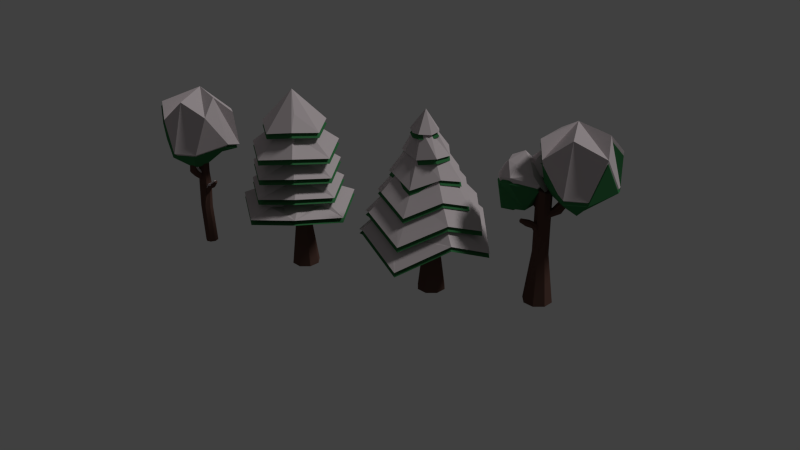 # Source: snow_scn_.blend  (saved by Blender 2.70.0; exported with 4.5.12 LTS)
import bpy
from mathutils import Matrix  # noqa: F401  (used for matrix-valued properties, if any)

bpy.ops.wm.read_factory_settings(use_empty=True)
scene = bpy.context.scene
scene.name = 'Scene'

# ---- collections
col_collection_1 = bpy.data.collections.new('Collection 1'); scene.collection.children.link(col_collection_1)

# ---- materials (node trees are filled in below, after node groups)
mat_bark_001 = bpy.data.materials.new('BARK.001')
mat_bark_001.alpha_threshold = 0.0
mat_bark_001.roughness = 0.5
mat_bark_001.line_color = (0.0, 0.0, 0.0, 1.0)
mat_bark = bpy.data.materials.new('BARK')
mat_bark.alpha_threshold = 0.0
mat_bark.roughness = 0.5
mat_bark.line_color = (0.0, 0.0, 0.0, 1.0)
mat_material_001 = bpy.data.materials.new('Material.001')
mat_material_001.alpha_threshold = 0.0
mat_material_001.roughness = 0.5
mat_material_001.line_color = (0.0, 0.0, 0.0, 1.0)

# ---- material node trees
mat_bark_001.use_nodes = True; mat_bark_001.node_tree.nodes.clear()
_N = mat_bark_001.node_tree.nodes; _L = mat_bark_001.node_tree.links
n0 = _N.new('ShaderNodeOutputMaterial'); n0.name = 'Material Output'; n0.location = (300, 300)
n1 = _N.new('ShaderNodeBsdfDiffuse'); n1.name = 'Diffuse BSDF'; n1.location = (10, 300)
n1.inputs[0].default_value = (0.6619, 0.5891, 0.6061, 1.0)
_L.new(n1.outputs[0], n0.inputs[0])
n0.is_active_output = True
mat_bark.use_nodes = True; mat_bark.node_tree.nodes.clear()
_N = mat_bark.node_tree.nodes; _L = mat_bark.node_tree.links
n0 = _N.new('ShaderNodeOutputMaterial'); n0.name = 'Material Output'; n0.location = (300, 300)
n1 = _N.new('ShaderNodeBsdfDiffuse'); n1.name = 'Diffuse BSDF'; n1.location = (10, 300)
n1.inputs[0].default_value = (0.1107, 0.05923, 0.04693, 1.0)
_L.new(n1.outputs[0], n0.inputs[0])
n0.is_active_output = True
mat_material_001.use_nodes = True; mat_material_001.node_tree.nodes.clear()
_N = mat_material_001.node_tree.nodes; _L = mat_material_001.node_tree.links
n0 = _N.new('ShaderNodeOutputMaterial'); n0.name = 'Material Output'; n0.location = (300, 300)
n1 = _N.new('ShaderNodeBsdfDiffuse'); n1.name = 'Diffuse BSDF'; n1.location = (10, 300)
n1.inputs[0].default_value = (0.04403, 0.2019, 0.07189, 1.0)
_L.new(n1.outputs[0], n0.inputs[0])
n0.is_active_output = True

# ---- world
world_world = bpy.data.worlds.new('World'); scene.world = world_world
world_world.color = (0.05088, 0.05088, 0.05088)
world_world.use_sun_shadow = False
world_world.sun_shadow_jitter_overblur = 0.0
world_world.cycles.sampling_method = 'MANUAL'
world_world.cycles.sample_map_resolution = 256

# ---- cameras
cam_camera = bpy.data.cameras.new('Camera')
cam_camera.clip_end = 100.0
cam_camera.lens = 35.0
cam_camera.sensor_width = 32.0
cam_camera.sensor_height = 18.0
cam_camera.ortho_scale = 7.314
cam_camera.dof.focus_distance = 0.0

# ---- lights
light_lamp = bpy.data.lights.new('Lamp', 'SUN')
light_lamp.transmission_factor = 0.0
light_lamp.cutoff_distance = 30.0
light_lamp.angle = 0.1993
light_lamp.energy = 1.0
light_lamp.shadow_buffer_clip_start = 1.001
light_lamp.shadow_soft_size = 0.1
light_lamp.shadow_cascade_max_distance = 1000.0
light_lamp.cycles.use_multiple_importance_sampling = False

# ---- meshes
me_sphere_008 = bpy.data.meshes.new('Sphere.008')
me_sphere_008.from_pydata([(-0.5834, -0.1475, 0.9392), (-1.468, -0.0287, -0.5324), (-0.2936, -0.1978, -2.427), (1.346, 0.6669, -1.802), (-0.3035, 0.7544, 0.7875), (-1.296, 0.9683, -0.07409), (-0.8296, 0.6402, -1.694), (8.521e-08, 0.7071, 0.7071), (5.541e-08, 1.413, -4.371e-08), (8.521e-08, 1.48, -1.105), (0.5, 0.5, 0.7071), (1.367, 0.9046, -0.4384), (1.959, 0.9578, -1.024), (0.7071, 3.201e-08, 0.7071), (1.509, 0.1057, -0.0803), (1.986, -0.9257, -1.128), (0.7502, -0.6489, 0.7956), (1.113, -1.183, 0.1224), (1.511, -1.127, -0.4583), (-0.01064, -1.107, 0.6669), (-0.1454, -1.921, 0.1018), (0.6964, -1.101, -1.869), (0.2188, -0.05041, 1.286), (-0.5872, -0.8889, 0.8344), (-0.9403, -1.427, -0.1226), (-0.8399, -1.115, -1.95)], [], [(2, 1, 5, 6), (1, 0, 4, 5), (6, 5, 8, 9), (5, 4, 7, 8), (9, 8, 11, 12), (8, 7, 10, 11), (12, 11, 14, 15), (11, 10, 13, 14), (15, 14, 17, 18), (14, 13, 16, 17), (18, 17, 20, 21), (17, 16, 19, 20), (21, 20, 24, 25), (20, 19, 23, 24), (3, 2, 6), (0, 22, 4), (3, 6, 9), (4, 22, 7), (3, 9, 12), (7, 22, 10), (3, 12, 15), (10, 22, 13), (3, 15, 18), (13, 22, 16), (3, 18, 21), (16, 22, 19), (3, 21, 25), (19, 22, 23), (3, 25, 2), (25, 24, 1, 2), (24, 23, 0, 1), (23, 22, 0)])
me_sphere_008.materials.append(mat_bark_001)
me_sphere_008.use_remesh_preserve_volume = False
me_sphere_008.use_remesh_preserve_attributes = False
me_sphere_008.use_mirror_vertex_groups = False
me_sphere_008.update()
me_sphere_007 = bpy.data.meshes.new('Sphere.007')
me_sphere_007.from_pydata([(-0.5834, -0.1475, 0.9392), (-1.468, -0.0287, -0.5324), (-0.2936, -0.1978, -2.427), (1.346, 0.6669, -1.802), (-0.3035, 0.7544, 0.7875), (-1.296, 0.9683, -0.07409), (-0.8296, 0.6402, -1.694), (8.521e-08, 0.7071, 0.7071), (5.541e-08, 1.413, -4.371e-08), (8.521e-08, 1.48, -1.105), (0.5, 0.5, 0.7071), (1.367, 0.9046, -0.4384), (1.959, 0.9578, -1.024), (0.7071, 3.201e-08, 0.7071), (1.509, 0.1057, -0.0803), (1.986, -0.9257, -1.128), (0.7502, -0.6489, 0.7956), (1.113, -1.183, 0.1224), (1.511, -1.127, -0.4583), (-0.01064, -1.107, 0.6669), (-0.1454, -1.921, 0.1018), (0.6964, -1.101, -1.869), (0.2188, -0.05041, 1.286), (-0.5872, -0.8889, 0.8344), (-0.9403, -1.427, -0.1226), (-0.8399, -1.115, -1.95)], [], [(2, 1, 5, 6), (1, 0, 4, 5), (6, 5, 8, 9), (5, 4, 7, 8), (9, 8, 11, 12), (8, 7, 10, 11), (12, 11, 14, 15), (11, 10, 13, 14), (15, 14, 17, 18), (14, 13, 16, 17), (18, 17, 20, 21), (17, 16, 19, 20), (21, 20, 24, 25), (20, 19, 23, 24), (3, 2, 6), (0, 22, 4), (3, 6, 9), (4, 22, 7), (3, 9, 12), (7, 22, 10), (3, 12, 15), (10, 22, 13), (3, 15, 18), (13, 22, 16), (3, 18, 21), (16, 22, 19), (3, 21, 25), (19, 22, 23), (3, 25, 2), (25, 24, 1, 2), (24, 23, 0, 1), (23, 22, 0)])
me_sphere_007.materials.append(mat_bark_001)
me_sphere_007.use_remesh_preserve_volume = False
me_sphere_007.use_remesh_preserve_attributes = False
me_sphere_007.use_mirror_vertex_groups = False
me_sphere_007.update()
me_cylinder_021 = bpy.data.meshes.new('Cylinder.021')
me_cylinder_021.from_pydata([(0.0, 1.0, -1.0), (-3.369e-09, 0.5478, 2.527), (0.7071, 0.7071, -1.0), (0.3874, 0.3874, 2.527), (1.0, -4.371e-08, -1.0), (0.5478, -2.395e-08, 2.527), (0.7071, -0.7071, -1.0), (0.3874, -0.3874, 2.527), (-8.742e-08, -1.0, -1.0), (-5.126e-08, -0.5478, 2.527), (-0.7071, -0.7071, -1.0), (-0.3874, -0.3874, 2.527), (-1.0, 1.192e-08, -1.0), (-0.5478, 6.533e-09, 2.527), (-0.7071, 0.7071, -1.0), (-0.3874, 0.3874, 2.527), (-0.1986, 0.5064, 4.862), (0.2066, 0.5056, 4.754), (0.4908, 0.2086, 4.671), (0.4875, -0.2106, 4.662), (0.1986, -0.5064, 4.731), (-0.2066, -0.5056, 4.839), (-0.4908, -0.2086, 4.922), (-0.4875, 0.2106, 4.931), (-0.1986, 0.5064, 7.008), (0.2066, 0.5056, 6.901), (0.4908, 0.2086, 6.818), (0.4875, -0.2106, 6.808), (0.1986, -0.5064, 6.878), (-0.2066, -0.5056, 6.986), (-0.4908, -0.2086, 7.068), (-0.4875, 0.2106, 7.078)], [], [(0, 1, 3, 2), (2, 3, 5, 4), (4, 5, 7, 6), (6, 7, 9, 8), (8, 9, 11, 10), (10, 11, 13, 12), (1, 15, 23, 16), (14, 15, 1, 0), (12, 13, 15, 14), (0, 2, 4, 6, 8, 10, 12, 14), (16, 23, 31, 24), (15, 13, 22, 23), (13, 11, 21, 22), (11, 9, 20, 21), (9, 7, 19, 20), (7, 5, 18, 19), (5, 3, 17, 18), (3, 1, 16, 17), (25, 24, 31, 30, 29, 28, 27, 26), (23, 22, 30, 31), (22, 21, 29, 30), (21, 20, 28, 29), (20, 19, 27, 28), (19, 18, 26, 27), (18, 17, 25, 26), (17, 16, 24, 25)])
me_cylinder_021.materials.append(mat_bark)
me_cylinder_021.use_remesh_preserve_volume = False
me_cylinder_021.use_remesh_preserve_attributes = False
me_cylinder_021.use_mirror_vertex_groups = False
me_cylinder_021.update()
me_cylinder_020 = bpy.data.meshes.new('Cylinder.020')
me_cylinder_020.from_pydata([(-0.05862, 1.554, -1.755), (-0.01323, -0.006439, 1.453), (1.032, 1.001, -1.186), (1.574, -0.07877, -1.755), (1.032, -1.122, -1.186), (-0.05862, -1.712, -1.755), (-1.091, -1.122, -1.186), (-1.692, -0.07877, -1.755), (-1.091, 1.001, -1.186), (-0.0648, 1.377, -1.234), (-0.02646, 0.727, -0.3939), (-0.02646, 0.5529, 0.08623), (-0.02646, 0.3787, 0.5664), (-0.02646, 0.2045, 1.047), (0.1412, 0.1412, 1.003), (0.2544, 0.2544, 0.628), (0.3676, 0.3676, 0.2527), (0.4808, 0.4808, -0.1226), (0.9071, 0.8867, -0.7797), (0.1909, -0.01288, 1.047), (0.3651, -0.01288, 0.5664), (0.5393, -0.01288, 0.08623), (0.7135, -0.01288, -0.3939), (1.386, -0.07339, -1.234), (0.1412, -0.1412, 1.003), (0.2544, -0.2544, 0.628), (0.3676, -0.3676, 0.2527), (0.4808, -0.4808, -0.1226), (0.9071, -0.998, -0.7797), (-0.02646, -0.2302, 1.047), (-0.02646, -0.4044, 0.5664), (-0.02646, -0.5786, 0.08623), (-0.02646, -0.7528, -0.3939), (-0.0648, -1.524, -1.234), (-0.1412, -0.1412, 1.003), (-0.2544, -0.2544, 0.628), (-0.3676, -0.3676, 0.2527), (-0.4808, -0.4808, -0.1226), (-0.9776, -0.998, -0.7797), (-0.2438, -0.01288, 1.047), (-0.418, -0.01288, 0.5664), (-0.5922, -0.01288, 0.08623), (-0.7664, -0.01288, -0.3939), (-1.515, -0.07339, -1.234), (-0.1412, 0.1412, 1.003), (-0.2544, 0.2544, 0.628), (-0.3676, 0.3676, 0.2527), (-0.4808, 0.4808, -0.1226), (-0.9776, 0.8867, -0.7797), (-0.03217, 0.309, 0.979), (0.2198, 0.2026, 0.9505), (0.3141, -0.03727, 0.979), (0.2198, -0.2474, 0.9505), (-0.03217, -0.3836, 0.979), (-0.2303, -0.2474, 0.9505), (-0.3785, -0.03727, 0.979), (-0.2303, 0.2026, 0.8441), (0.04625, 0.5193, 0.5589), (0.3773, 0.4132, 0.5174), (0.5534, 0.02808, 0.425), (0.441, -0.4967, 0.5174), (-0.02454, -0.5499, 0.4418), (-0.3738, -0.3379, 0.5174), (-0.6025, 0.02808, 0.425), (-0.3738, 0.4132, 0.5174), (-0.03917, 0.8815, -0.1458), (0.5613, 0.5845, -0.01761), (0.8427, -0.0003103, -0.1458), (0.5613, -0.5614, 0.07127), (-0.03917, -0.8821, -0.1458), (-0.5846, -0.5614, 0.07127), (-0.921, -0.0003102, -0.1458), (-0.5846, 0.5845, 0.01577), (-0.04139, 1.031, -0.6682), (0.7109, 0.6563, -0.3112), (1.077, -0.0937, -0.6682), (0.7109, -0.8048, -0.337), (-0.0479, -1.218, -0.6682), (-0.7503, -0.8048, -0.337), (-1.172, -0.0937, -0.6125), (-0.7984, 0.6563, -0.337), (0.6505, 0.6505, -0.6856), (0.9747, -0.01288, -1.114), (0.6505, -0.6505, -0.6856), (-0.02646, -1.014, -1.114), (-0.6505, -0.6505, -0.6856), (-1.028, -0.01288, -1.114), (-0.6505, 0.6505, -0.6856), (-0.02646, 0.9883, -1.114)], [], [(0, 2, 3, 4, 5, 6, 7, 8), (88, 9, 18, 81), (9, 10, 17, 18), (73, 11, 16, 74), (65, 12, 15, 66), (57, 13, 14, 58), (81, 18, 23, 82), (18, 17, 22, 23), (74, 16, 21, 75), (66, 15, 20, 67), (58, 14, 19, 59), (82, 23, 28, 83), (23, 22, 27, 28), (75, 21, 26, 76), (67, 20, 25, 68), (59, 19, 24, 60), (83, 28, 33, 84), (28, 27, 32, 33), (76, 26, 31, 77), (68, 25, 30, 69), (60, 24, 29, 61), (84, 33, 38, 85), (33, 32, 37, 38), (77, 31, 36, 78), (69, 30, 35, 70), (61, 29, 34, 62), (85, 38, 43, 86), (38, 37, 42, 43), (78, 36, 41, 79), (70, 35, 40, 71), (62, 34, 39, 63), (87, 48, 9, 88), (48, 47, 10, 9), (80, 46, 11, 73), (72, 45, 12, 65), (64, 44, 13, 57), (86, 43, 48, 87), (43, 42, 47, 48), (79, 41, 46, 80), (71, 40, 45, 72), (63, 39, 44, 64), (13, 49, 50, 14), (14, 50, 51, 19), (19, 51, 52, 24), (24, 52, 53, 29), (29, 53, 54, 34), (34, 54, 55, 39), (44, 56, 49, 13), (39, 55, 56, 44), (12, 57, 58, 15), (15, 58, 59, 20), (20, 59, 60, 25), (25, 60, 61, 30), (30, 61, 62, 35), (35, 62, 63, 40), (45, 64, 57, 12), (40, 63, 64, 45), (11, 65, 66, 16), (16, 66, 67, 21), (21, 67, 68, 26), (26, 68, 69, 31), (31, 69, 70, 36), (36, 70, 71, 41), (46, 72, 65, 11), (41, 71, 72, 46), (10, 73, 74, 17), (17, 74, 75, 22), (22, 75, 76, 27), (27, 76, 77, 32), (32, 77, 78, 37), (37, 78, 79, 42), (47, 80, 73, 10), (42, 79, 80, 47), (0, 88, 81, 2), (2, 81, 82, 3), (3, 82, 83, 4), (4, 83, 84, 5), (5, 84, 85, 6), (6, 85, 86, 7), (8, 87, 88, 0), (7, 86, 87, 8), (49, 1, 50), (50, 1, 51), (51, 1, 52), (52, 1, 53), (53, 1, 54), (54, 1, 55), (56, 1, 49), (55, 1, 56)])
me_cylinder_020.materials.append(mat_bark_001)
me_cylinder_020.use_remesh_preserve_volume = False
me_cylinder_020.use_remesh_preserve_attributes = False
me_cylinder_020.use_mirror_vertex_groups = False
me_cylinder_020.update()
me_cylinder_019 = bpy.data.meshes.new('Cylinder.019')
me_cylinder_019.from_pydata([(2.249e-08, 1.66, -1.048), (-3.406e-08, -1.703e-08, 0.01647), (1.298, 1.035, -0.767), (1.619, -0.3694, -1.048), (0.7204, -1.496, -0.767), (-0.7204, -1.496, -1.048), (-1.619, -0.3694, -0.767), (-1.298, 1.035, -1.048), (0.2912, -0.4505, -0.6011), (1.259e-08, 1.37, -0.4423), (-3.406e-08, -1.703e-08, 0.728), (1.071, 0.8539, -0.2106), (1.335, -0.3048, -0.4423), (0.5943, -1.234, -0.2106), (-0.5943, -1.234, -0.4423), (-1.335, -0.3048, -0.2106), (-1.071, 0.8539, -0.4423), (0.2912, -0.4505, 0.1105), (9.942e-09, 1.292, 0.2088), (-3.406e-08, -1.703e-08, 1.44), (1.01, 0.8055, 0.4273), (1.26, -0.2875, 0.2088), (0.5605, -1.164, 0.4273), (-0.5605, -1.164, 0.2088), (-1.26, -0.2875, 0.4273), (-1.01, 0.8055, 0.2088), (0.2912, -0.4505, 0.822), (8.95e-09, 1.263, 0.8635), (-3.406e-08, -1.703e-08, 2.151), (0.9873, 0.7873, 1.077), (1.231, -0.281, 0.8635), (0.5479, -1.138, 1.077), (-0.5479, -1.138, 0.8635), (-1.231, -0.281, 1.077), (-0.9873, 0.7873, 0.8635), (0.2912, -0.4505, 1.534), (-2.422e-09, 0.9289, 1.635), (-3.406e-08, -1.703e-08, 2.863), (0.7262, 0.5792, 1.792), (0.9056, -0.2067, 1.635), (0.403, -0.8369, 1.792), (-0.403, -0.8369, 1.635), (-0.9056, -0.2067, 1.792), (-0.7262, 0.5792, 1.635), (0.2912, -0.4505, 2.245)], [], [(0, 2, 3, 4, 5, 6, 7), (0, 1, 2), (2, 1, 3), (3, 1, 8, 4), (4, 8, 1, 5), (5, 1, 6), (7, 1, 0), (6, 1, 7), (9, 11, 12, 13, 14, 15, 16), (9, 10, 11), (11, 10, 12), (12, 10, 17, 13), (13, 17, 10, 14), (14, 10, 15), (16, 10, 9), (15, 10, 16), (18, 20, 21, 22, 23, 24, 25), (18, 19, 20), (20, 19, 21), (21, 19, 26, 22), (22, 26, 19, 23), (23, 19, 24), (25, 19, 18), (24, 19, 25), (27, 29, 30, 31, 32, 33, 34), (27, 28, 29), (29, 28, 30), (30, 28, 35, 31), (31, 35, 28, 32), (32, 28, 33), (34, 28, 27), (33, 28, 34), (36, 38, 39, 40, 41, 42, 43), (36, 37, 38), (38, 37, 39), (39, 37, 44, 40), (40, 44, 37, 41), (41, 37, 42), (43, 37, 36), (42, 37, 43)])
me_cylinder_019.materials.append(mat_bark_001)
me_cylinder_019.use_remesh_preserve_volume = False
me_cylinder_019.use_remesh_preserve_attributes = False
me_cylinder_019.use_mirror_vertex_groups = False
me_cylinder_019.update()
me_cylinder_018 = bpy.data.meshes.new('Cylinder.018')
me_cylinder_018.from_pydata([(2.249e-08, 1.66, -1.048), (-3.406e-08, -1.703e-08, 0.01647), (1.298, 1.035, -0.767), (1.619, -0.3694, -1.048), (0.7204, -1.496, -0.767), (-0.7204, -1.496, -1.048), (-1.619, -0.3694, -0.767), (-1.298, 1.035, -1.048), (0.2912, -0.4505, -0.6011), (1.259e-08, 1.37, -0.4423), (-3.406e-08, -1.703e-08, 0.728), (1.071, 0.8539, -0.2106), (1.335, -0.3048, -0.4423), (0.5943, -1.234, -0.2106), (-0.5943, -1.234, -0.4423), (-1.335, -0.3048, -0.2106), (-1.071, 0.8539, -0.4423), (0.2912, -0.4505, 0.1105), (9.942e-09, 1.292, 0.2088), (-3.406e-08, -1.703e-08, 1.44), (1.01, 0.8055, 0.4273), (1.26, -0.2875, 0.2088), (0.5605, -1.164, 0.4273), (-0.5605, -1.164, 0.2088), (-1.26, -0.2875, 0.4273), (-1.01, 0.8055, 0.2088), (0.2912, -0.4505, 0.822), (8.95e-09, 1.263, 0.8635), (-3.406e-08, -1.703e-08, 2.151), (0.9873, 0.7873, 1.077), (1.231, -0.281, 0.8635), (0.5479, -1.138, 1.077), (-0.5479, -1.138, 0.8635), (-1.231, -0.281, 1.077), (-0.9873, 0.7873, 0.8635), (0.2912, -0.4505, 1.534), (-2.422e-09, 0.9289, 1.635), (-3.406e-08, -1.703e-08, 2.863), (0.7262, 0.5792, 1.792), (0.9056, -0.2067, 1.635), (0.403, -0.8369, 1.792), (-0.403, -0.8369, 1.635), (-0.9056, -0.2067, 1.792), (-0.7262, 0.5792, 1.635), (0.2912, -0.4505, 2.245)], [], [(0, 2, 3, 4, 5, 6, 7), (0, 1, 2), (2, 1, 3), (3, 1, 8, 4), (4, 8, 1, 5), (5, 1, 6), (7, 1, 0), (6, 1, 7), (9, 11, 12, 13, 14, 15, 16), (9, 10, 11), (11, 10, 12), (12, 10, 17, 13), (13, 17, 10, 14), (14, 10, 15), (16, 10, 9), (15, 10, 16), (18, 20, 21, 22, 23, 24, 25), (18, 19, 20), (20, 19, 21), (21, 19, 26, 22), (22, 26, 19, 23), (23, 19, 24), (25, 19, 18), (24, 19, 25), (27, 29, 30, 31, 32, 33, 34), (27, 28, 29), (29, 28, 30), (30, 28, 35, 31), (31, 35, 28, 32), (32, 28, 33), (34, 28, 27), (33, 28, 34), (36, 38, 39, 40, 41, 42, 43), (36, 37, 38), (38, 37, 39), (39, 37, 44, 40), (40, 44, 37, 41), (41, 37, 42), (43, 37, 36), (42, 37, 43)])
me_cylinder_018.materials.append(mat_material_001)
me_cylinder_018.use_remesh_preserve_volume = False
me_cylinder_018.use_remesh_preserve_attributes = False
me_cylinder_018.use_mirror_vertex_groups = False
me_cylinder_018.update()
me_sphere_006 = bpy.data.meshes.new('Sphere.006')
me_sphere_006.from_pydata([(-0.5834, -0.1475, 0.9392), (-1.468, -0.0287, -0.5324), (-0.2936, -0.1978, -2.427), (1.346, 0.6669, -1.802), (-0.3035, 0.7544, 0.7875), (-1.296, 0.9683, -0.07409), (-0.8296, 0.6402, -1.694), (8.521e-08, 0.7071, 0.7071), (5.541e-08, 1.413, -4.371e-08), (8.521e-08, 1.48, -1.105), (0.5, 0.5, 0.7071), (1.367, 0.9046, -0.4384), (1.959, 0.9578, -1.024), (0.7071, 3.201e-08, 0.7071), (1.509, 0.1057, -0.0803), (1.986, -0.9257, -1.128), (0.7502, -0.6489, 0.7956), (1.113, -1.183, 0.1224), (1.511, -1.127, -0.4583), (-0.01064, -1.107, 0.6669), (-0.1454, -1.921, 0.1018), (0.6964, -1.101, -1.869), (0.2188, -0.05041, 1.286), (-0.5872, -0.8889, 0.8344), (-0.9403, -1.427, -0.1226), (-0.8399, -1.115, -1.95)], [], [(2, 1, 5, 6), (1, 0, 4, 5), (6, 5, 8, 9), (5, 4, 7, 8), (9, 8, 11, 12), (8, 7, 10, 11), (12, 11, 14, 15), (11, 10, 13, 14), (15, 14, 17, 18), (14, 13, 16, 17), (18, 17, 20, 21), (17, 16, 19, 20), (21, 20, 24, 25), (20, 19, 23, 24), (3, 2, 6), (0, 22, 4), (3, 6, 9), (4, 22, 7), (3, 9, 12), (7, 22, 10), (3, 12, 15), (10, 22, 13), (3, 15, 18), (13, 22, 16), (3, 18, 21), (16, 22, 19), (3, 21, 25), (19, 22, 23), (3, 25, 2), (25, 24, 1, 2), (24, 23, 0, 1), (23, 22, 0)])
me_sphere_006.materials.append(mat_bark_001)
me_sphere_006.use_remesh_preserve_volume = False
me_sphere_006.use_remesh_preserve_attributes = False
me_sphere_006.use_mirror_vertex_groups = False
me_sphere_006.update()
me_sphere_004 = bpy.data.meshes.new('Sphere.004')
me_sphere_004.from_pydata([(-0.5834, -0.1475, 0.9392), (-1.468, -0.0287, -0.5324), (-0.2936, -0.1978, -2.427), (1.346, 0.6669, -1.802), (-0.3035, 0.7544, 0.7875), (-1.296, 0.9683, -0.07409), (-0.8296, 0.6402, -1.694), (8.521e-08, 0.7071, 0.7071), (5.541e-08, 1.413, -4.371e-08), (8.521e-08, 1.48, -1.105), (0.5, 0.5, 0.7071), (2.004, 0.7633, -0.2072), (1.959, 0.9578, -1.024), (0.7071, 3.201e-08, 0.7071), (1.509, 0.1057, -0.0803), (1.986, -0.9257, -1.128), (0.7502, -0.6489, 0.7956), (1.113, -1.183, 0.1224), (1.511, -1.127, -0.4583), (-0.01064, -1.107, 0.6669), (-0.1454, -1.921, 0.1018), (0.6964, -1.101, -1.869), (0.2188, -0.05041, 1.286), (-0.5872, -0.8889, 0.8344), (-0.9403, -1.427, -0.1226), (-0.8399, -1.115, -1.95)], [], [(2, 1, 5, 6), (1, 0, 4, 5), (6, 5, 8, 9), (5, 4, 7, 8), (9, 8, 11, 12), (8, 7, 10, 11), (12, 11, 14, 15), (11, 10, 13, 14), (15, 14, 17, 18), (14, 13, 16, 17), (18, 17, 20, 21), (17, 16, 19, 20), (21, 20, 24, 25), (20, 19, 23, 24), (3, 2, 6), (0, 22, 4), (3, 6, 9), (4, 22, 7), (3, 9, 12), (7, 22, 10), (3, 12, 15), (10, 22, 13), (3, 15, 18), (13, 22, 16), (3, 18, 21), (16, 22, 19), (3, 21, 25), (19, 22, 23), (3, 25, 2), (25, 24, 1, 2), (24, 23, 0, 1), (23, 22, 0)])
me_sphere_004.materials.append(mat_bark_001)
me_sphere_004.use_remesh_preserve_volume = False
me_sphere_004.use_remesh_preserve_attributes = False
me_sphere_004.use_mirror_vertex_groups = False
me_sphere_004.update()
me_cylinder_013 = bpy.data.meshes.new('Cylinder.013')
me_cylinder_013.from_pydata([(-3.18e-09, 0.5732, -1.0), (0.05156, 0.6858, 2.527), (0.4053, 0.4053, -1.0), (0.4389, 0.5253, 2.527), (0.5732, -2.506e-08, -1.0), (0.5994, 0.1379, 2.527), (0.4053, -0.4053, -1.0), (0.4389, -0.2494, 2.527), (-5.329e-08, -0.5732, -1.0), (0.05156, -0.4099, 2.527), (-0.4053, -0.4053, -1.0), (-0.3358, -0.2494, 2.527), (-0.5732, 6.836e-09, -1.0), (-0.4963, 0.1379, 2.527), (-0.4053, 0.4053, -1.0), (-0.3358, 0.5253, 2.527), (-0.1986, 0.5064, 4.862), (0.2066, 0.5056, 4.754), (0.4908, 0.2086, 4.671), (0.4875, -0.2106, 4.662), (0.1986, -0.5064, 4.731), (-0.2066, -0.5056, 4.839), (-0.4908, -0.2086, 4.922), (-0.4875, 0.2106, 4.931), (-0.1515, 0.3864, 6.993), (0.1577, 0.3857, 6.911), (0.3745, 0.1592, 6.847), (0.3719, -0.1607, 6.84), (0.1515, -0.3864, 6.893), (-0.1577, -0.3857, 6.976), (-0.3745, -0.1592, 7.039), (-0.3719, 0.1607, 7.046)], [], [(0, 1, 3, 2), (2, 3, 5, 4), (4, 5, 7, 6), (6, 7, 9, 8), (8, 9, 11, 10), (10, 11, 13, 12), (1, 15, 23, 16), (14, 15, 1, 0), (12, 13, 15, 14), (0, 2, 4, 6, 8, 10, 12, 14), (16, 23, 31, 24), (15, 13, 22, 23), (13, 11, 21, 22), (11, 9, 20, 21), (9, 7, 19, 20), (7, 5, 18, 19), (5, 3, 17, 18), (3, 1, 16, 17), (25, 24, 31, 30, 29, 28, 27, 26), (23, 22, 30, 31), (22, 21, 29, 30), (21, 20, 28, 29), (20, 19, 27, 28), (19, 18, 26, 27), (18, 17, 25, 26), (17, 16, 24, 25)])
me_cylinder_013.materials.append(mat_bark)
me_cylinder_013.use_remesh_preserve_volume = False
me_cylinder_013.use_remesh_preserve_attributes = False
me_cylinder_013.use_mirror_vertex_groups = False
me_cylinder_013.update()
me_cylinder_016 = bpy.data.meshes.new('Cylinder.016')
me_cylinder_016.from_pydata([(-0.8314, 0.7972, 0.8446), (-3.369e-09, 0.5478, 2.527), (-0.9919, 0.4098, 0.8446), (0.3874, 0.3874, 2.527), (-0.8314, 0.02244, 0.8446), (0.5478, -2.395e-08, 2.527), (-0.4441, -0.138, 0.8446), (0.3874, -0.3874, 2.527), (-0.05671, 0.02244, 0.8446), (-5.126e-08, -0.5478, 2.527), (0.1037, 0.4098, 0.8446), (-0.3874, -0.3874, 2.527), (-0.05671, 0.7972, 0.8446), (-0.5478, 6.533e-09, 2.527), (-0.4441, 0.9576, 0.8446), (-0.3874, 0.3874, 2.527), (-0.1986, 0.5064, 4.862), (0.2066, 0.5056, 4.754), (0.4908, 0.2086, 4.671), (0.4875, -0.2106, 4.662), (0.1986, -0.5064, 4.731), (-0.2066, -0.5056, 4.839), (-0.4908, -0.2086, 4.922), (-0.4875, 0.2106, 4.931), (0.292, 0.07961, 7.226), (0.4743, 0.008861, 7.239), (0.5513, -0.1722, 7.263), (0.478, -0.3576, 7.282), (0.2974, -0.4386, 7.287), (0.1151, -0.3678, 7.273), (0.03806, -0.1867, 7.25), (0.1113, -0.00141, 7.23)], [], [(1, 3, 12, 14), (5, 7, 8, 10), (7, 9, 6, 8), (9, 11, 4, 6), (11, 13, 2, 4), (13, 15, 0, 2), (1, 15, 23, 16), (3, 5, 10, 12), (15, 1, 14, 0), (16, 23, 31, 24), (15, 13, 22, 23), (13, 11, 21, 22), (11, 9, 20, 21), (9, 7, 19, 20), (7, 5, 18, 19), (5, 3, 17, 18), (3, 1, 16, 17), (25, 24, 31, 30, 29, 28, 27, 26), (23, 22, 30, 31), (22, 21, 29, 30), (21, 20, 28, 29), (20, 19, 27, 28), (19, 18, 26, 27), (18, 17, 25, 26), (17, 16, 24, 25)])
me_cylinder_016.materials.append(mat_bark_001)
me_cylinder_016.use_remesh_preserve_volume = False
me_cylinder_016.use_remesh_preserve_attributes = False
me_cylinder_016.use_mirror_vertex_groups = False
me_cylinder_016.update()
me_cylinder_015 = bpy.data.meshes.new('Cylinder.015')
me_cylinder_015.from_pydata([(-0.6967, 0.6624, 0.8446), (-3.369e-09, 0.5478, 2.527), (-0.8014, 0.4098, 0.8446), (0.3874, 0.3874, 2.527), (-0.6967, 0.1572, 0.8446), (0.5478, -2.395e-08, 2.527), (-0.4441, 0.05253, 0.8446), (0.3874, -0.3874, 2.527), (-0.1914, 0.1572, 0.8446), (-5.126e-08, -0.5478, 2.527), (-0.0868, 0.4098, 0.8446), (-0.3874, -0.3874, 2.527), (-0.1914, 0.6624, 0.8446), (-0.5478, 6.533e-09, 2.527), (-0.4441, 0.7671, 0.8446), (-0.3874, 0.3874, 2.527), (-0.1986, 0.5064, 4.862), (0.2066, 0.5056, 4.754), (0.4908, 0.2086, 4.671), (0.4875, -0.2106, 4.662), (0.1986, -0.5064, 4.731), (-0.2066, -0.5056, 4.839), (-0.4908, -0.2086, 4.922), (-0.4875, 0.2106, 4.931), (-0.003415, 0.3329, 6.904), (0.2308, 0.242, 6.921), (0.3298, 0.009333, 6.952), (0.2356, -0.2288, 6.977), (0.003415, -0.3329, 6.982), (-0.2308, -0.242, 6.965), (-0.3298, -0.009333, 6.935), (-0.2356, 0.2288, 6.909)], [], [(1, 3, 12, 14), (5, 7, 8, 10), (7, 9, 6, 8), (9, 11, 4, 6), (11, 13, 2, 4), (13, 15, 0, 2), (1, 15, 23, 16), (3, 5, 10, 12), (15, 1, 14, 0), (16, 23, 31, 24), (15, 13, 22, 23), (13, 11, 21, 22), (11, 9, 20, 21), (9, 7, 19, 20), (7, 5, 18, 19), (5, 3, 17, 18), (3, 1, 16, 17), (25, 24, 31, 30, 29, 28, 27, 26), (23, 22, 30, 31), (22, 21, 29, 30), (21, 20, 28, 29), (20, 19, 27, 28), (19, 18, 26, 27), (18, 17, 25, 26), (17, 16, 24, 25)])
me_cylinder_015.materials.append(mat_bark_001)
me_cylinder_015.use_remesh_preserve_volume = False
me_cylinder_015.use_remesh_preserve_attributes = False
me_cylinder_015.use_mirror_vertex_groups = False
me_cylinder_015.update()
me_cylinder_014 = bpy.data.meshes.new('Cylinder.014')
me_cylinder_014.from_pydata([(-0.8314, 0.7972, 0.8446), (-3.369e-09, 0.5478, 2.527), (-0.9919, 0.4098, 0.8446), (0.3874, 0.3874, 2.527), (-0.8314, 0.02244, 0.8446), (0.5478, -2.395e-08, 2.527), (-0.4441, -0.138, 0.8446), (0.3874, -0.3874, 2.527), (-0.05671, 0.02244, 0.8446), (-5.126e-08, -0.5478, 2.527), (0.1037, 0.4098, 0.8446), (-0.3874, -0.3874, 2.527), (-0.05671, 0.7972, 0.8446), (-0.5478, 6.533e-09, 2.527), (-0.4441, 0.9576, 0.8446), (-0.3874, 0.3874, 2.527), (-0.1986, 0.5064, 4.862), (0.2066, 0.5056, 4.754), (0.4908, 0.2086, 4.671), (0.4875, -0.2106, 4.662), (0.1986, -0.5064, 4.731), (-0.2066, -0.5056, 4.839), (-0.4908, -0.2086, 4.922), (-0.4875, 0.2106, 4.931), (-0.003415, 0.3329, 6.904), (0.2308, 0.242, 6.921), (0.3298, 0.009333, 6.952), (0.2356, -0.2288, 6.977), (0.003415, -0.3329, 6.982), (-0.2308, -0.242, 6.965), (-0.3298, -0.009333, 6.935), (-0.2356, 0.2288, 6.909)], [], [(1, 3, 12, 14), (5, 7, 8, 10), (7, 9, 6, 8), (9, 11, 4, 6), (11, 13, 2, 4), (13, 15, 0, 2), (1, 15, 23, 16), (3, 5, 10, 12), (15, 1, 14, 0), (16, 23, 31, 24), (15, 13, 22, 23), (13, 11, 21, 22), (11, 9, 20, 21), (9, 7, 19, 20), (7, 5, 18, 19), (5, 3, 17, 18), (3, 1, 16, 17), (25, 24, 31, 30, 29, 28, 27, 26), (23, 22, 30, 31), (22, 21, 29, 30), (21, 20, 28, 29), (20, 19, 27, 28), (19, 18, 26, 27), (18, 17, 25, 26), (17, 16, 24, 25)])
me_cylinder_014.materials.append(mat_bark_001)
me_cylinder_014.use_remesh_preserve_volume = False
me_cylinder_014.use_remesh_preserve_attributes = False
me_cylinder_014.use_mirror_vertex_groups = False
me_cylinder_014.update()
me_cylinder_007 = bpy.data.meshes.new('Cylinder.007')
me_cylinder_007.from_pydata([(-3.18e-09, 0.5732, -1.0), (0.05156, 0.6858, 2.527), (0.4053, 0.4053, -1.0), (0.4389, 0.5253, 2.527), (0.5732, -2.506e-08, -1.0), (0.5994, 0.1379, 2.527), (0.4053, -0.4053, -1.0), (0.4389, -0.2494, 2.527), (-5.329e-08, -0.5732, -1.0), (0.05156, -0.4099, 2.527), (-0.4053, -0.4053, -1.0), (-0.3358, -0.2494, 2.527), (-0.5732, 6.836e-09, -1.0), (-0.4963, 0.1379, 2.527), (-0.4053, 0.4053, -1.0), (-0.3358, 0.5253, 2.527), (-0.1986, 0.5064, 4.862), (0.2066, 0.5056, 4.754), (0.4908, 0.2086, 4.671), (0.4875, -0.2106, 4.662), (0.1986, -0.5064, 4.731), (-0.2066, -0.5056, 4.839), (-0.4908, -0.2086, 4.922), (-0.4875, 0.2106, 4.931), (-0.1515, 0.3864, 6.993), (0.1577, 0.3857, 6.911), (0.3745, 0.1592, 6.847), (0.3719, -0.1607, 6.84), (0.1515, -0.3864, 6.893), (-0.1577, -0.3857, 6.976), (-0.3745, -0.1592, 7.039), (-0.3719, 0.1607, 7.046)], [], [(0, 1, 3, 2), (2, 3, 5, 4), (4, 5, 7, 6), (6, 7, 9, 8), (8, 9, 11, 10), (10, 11, 13, 12), (1, 15, 23, 16), (14, 15, 1, 0), (12, 13, 15, 14), (0, 2, 4, 6, 8, 10, 12, 14), (16, 23, 31, 24), (15, 13, 22, 23), (13, 11, 21, 22), (11, 9, 20, 21), (9, 7, 19, 20), (7, 5, 18, 19), (5, 3, 17, 18), (3, 1, 16, 17), (25, 24, 31, 30, 29, 28, 27, 26), (23, 22, 30, 31), (22, 21, 29, 30), (21, 20, 28, 29), (20, 19, 27, 28), (19, 18, 26, 27), (18, 17, 25, 26), (17, 16, 24, 25)])
me_cylinder_007.materials.append(mat_bark)
me_cylinder_007.use_remesh_preserve_volume = False
me_cylinder_007.use_remesh_preserve_attributes = False
me_cylinder_007.use_mirror_vertex_groups = False
me_cylinder_007.update()
me_cylinder_010 = bpy.data.meshes.new('Cylinder.010')
me_cylinder_010.from_pydata([(-0.8314, 0.7972, 0.8446), (-3.369e-09, 0.5478, 2.527), (-0.9919, 0.4098, 0.8446), (0.3874, 0.3874, 2.527), (-0.8314, 0.02244, 0.8446), (0.5478, -2.395e-08, 2.527), (-0.4441, -0.138, 0.8446), (0.3874, -0.3874, 2.527), (-0.05671, 0.02244, 0.8446), (-5.126e-08, -0.5478, 2.527), (0.1037, 0.4098, 0.8446), (-0.3874, -0.3874, 2.527), (-0.05671, 0.7972, 0.8446), (-0.5478, 6.533e-09, 2.527), (-0.4441, 0.9576, 0.8446), (-0.3874, 0.3874, 2.527), (-0.1986, 0.5064, 4.862), (0.2066, 0.5056, 4.754), (0.4908, 0.2086, 4.671), (0.4875, -0.2106, 4.662), (0.1986, -0.5064, 4.731), (-0.2066, -0.5056, 4.839), (-0.4908, -0.2086, 4.922), (-0.4875, 0.2106, 4.931), (-0.003415, 0.3329, 6.904), (0.2308, 0.242, 6.921), (0.3298, 0.009333, 6.952), (0.2356, -0.2288, 6.977), (0.003415, -0.3329, 6.982), (-0.2308, -0.242, 6.965), (-0.3298, -0.009333, 6.935), (-0.2356, 0.2288, 6.909)], [], [(1, 3, 12, 14), (5, 7, 8, 10), (7, 9, 6, 8), (9, 11, 4, 6), (11, 13, 2, 4), (13, 15, 0, 2), (1, 15, 23, 16), (3, 5, 10, 12), (15, 1, 14, 0), (16, 23, 31, 24), (15, 13, 22, 23), (13, 11, 21, 22), (11, 9, 20, 21), (9, 7, 19, 20), (7, 5, 18, 19), (5, 3, 17, 18), (3, 1, 16, 17), (25, 24, 31, 30, 29, 28, 27, 26), (23, 22, 30, 31), (22, 21, 29, 30), (21, 20, 28, 29), (20, 19, 27, 28), (19, 18, 26, 27), (18, 17, 25, 26), (17, 16, 24, 25)])
me_cylinder_010.materials.append(mat_bark)
me_cylinder_010.use_remesh_preserve_volume = False
me_cylinder_010.use_remesh_preserve_attributes = False
me_cylinder_010.use_mirror_vertex_groups = False
me_cylinder_010.update()
me_cylinder_009 = bpy.data.meshes.new('Cylinder.009')
me_cylinder_009.from_pydata([(-0.6967, 0.6624, 0.8446), (-3.369e-09, 0.5478, 2.527), (-0.8014, 0.4098, 0.8446), (0.3874, 0.3874, 2.527), (-0.6967, 0.1572, 0.8446), (0.5478, -2.395e-08, 2.527), (-0.4441, 0.05253, 0.8446), (0.3874, -0.3874, 2.527), (-0.1914, 0.1572, 0.8446), (-5.126e-08, -0.5478, 2.527), (-0.0868, 0.4098, 0.8446), (-0.3874, -0.3874, 2.527), (-0.1914, 0.6624, 0.8446), (-0.5478, 6.533e-09, 2.527), (-0.4441, 0.7671, 0.8446), (-0.3874, 0.3874, 2.527), (-0.1986, 0.5064, 4.862), (0.2066, 0.5056, 4.754), (0.4908, 0.2086, 4.671), (0.4875, -0.2106, 4.662), (0.1986, -0.5064, 4.731), (-0.2066, -0.5056, 4.839), (-0.4908, -0.2086, 4.922), (-0.4875, 0.2106, 4.931), (-0.003415, 0.3329, 6.904), (0.2308, 0.242, 6.921), (0.3298, 0.009333, 6.952), (0.2356, -0.2288, 6.977), (0.003415, -0.3329, 6.982), (-0.2308, -0.242, 6.965), (-0.3298, -0.009333, 6.935), (-0.2356, 0.2288, 6.909)], [], [(1, 3, 12, 14), (5, 7, 8, 10), (7, 9, 6, 8), (9, 11, 4, 6), (11, 13, 2, 4), (13, 15, 0, 2), (1, 15, 23, 16), (3, 5, 10, 12), (15, 1, 14, 0), (16, 23, 31, 24), (15, 13, 22, 23), (13, 11, 21, 22), (11, 9, 20, 21), (9, 7, 19, 20), (7, 5, 18, 19), (5, 3, 17, 18), (3, 1, 16, 17), (25, 24, 31, 30, 29, 28, 27, 26), (23, 22, 30, 31), (22, 21, 29, 30), (21, 20, 28, 29), (20, 19, 27, 28), (19, 18, 26, 27), (18, 17, 25, 26), (17, 16, 24, 25)])
me_cylinder_009.materials.append(mat_bark)
me_cylinder_009.use_remesh_preserve_volume = False
me_cylinder_009.use_remesh_preserve_attributes = False
me_cylinder_009.use_mirror_vertex_groups = False
me_cylinder_009.update()
me_cylinder_008 = bpy.data.meshes.new('Cylinder.008')
me_cylinder_008.from_pydata([(-0.8314, 0.7972, 0.8446), (-3.369e-09, 0.5478, 2.527), (-0.9919, 0.4098, 0.8446), (0.3874, 0.3874, 2.527), (-0.8314, 0.02244, 0.8446), (0.5478, -2.395e-08, 2.527), (-0.4441, -0.138, 0.8446), (0.3874, -0.3874, 2.527), (-0.05671, 0.02244, 0.8446), (-5.126e-08, -0.5478, 2.527), (0.1037, 0.4098, 0.8446), (-0.3874, -0.3874, 2.527), (-0.05671, 0.7972, 0.8446), (-0.5478, 6.533e-09, 2.527), (-0.4441, 0.9576, 0.8446), (-0.3874, 0.3874, 2.527), (-0.1986, 0.5064, 4.862), (0.2066, 0.5056, 4.754), (0.4908, 0.2086, 4.671), (0.4875, -0.2106, 4.662), (0.1986, -0.5064, 4.731), (-0.2066, -0.5056, 4.839), (-0.4908, -0.2086, 4.922), (-0.4875, 0.2106, 4.931), (0.292, 0.07961, 7.226), (0.4743, 0.008861, 7.239), (0.5513, -0.1722, 7.263), (0.478, -0.3576, 7.282), (0.2974, -0.4386, 7.287), (0.1151, -0.3678, 7.273), (0.03806, -0.1867, 7.25), (0.1113, -0.00141, 7.23)], [], [(1, 3, 12, 14), (5, 7, 8, 10), (7, 9, 6, 8), (9, 11, 4, 6), (11, 13, 2, 4), (13, 15, 0, 2), (1, 15, 23, 16), (3, 5, 10, 12), (15, 1, 14, 0), (16, 23, 31, 24), (15, 13, 22, 23), (13, 11, 21, 22), (11, 9, 20, 21), (9, 7, 19, 20), (7, 5, 18, 19), (5, 3, 17, 18), (3, 1, 16, 17), (25, 24, 31, 30, 29, 28, 27, 26), (23, 22, 30, 31), (22, 21, 29, 30), (21, 20, 28, 29), (20, 19, 27, 28), (19, 18, 26, 27), (18, 17, 25, 26), (17, 16, 24, 25)])
me_cylinder_008.materials.append(mat_bark)
me_cylinder_008.use_remesh_preserve_volume = False
me_cylinder_008.use_remesh_preserve_attributes = False
me_cylinder_008.use_mirror_vertex_groups = False
me_cylinder_008.update()
me_cylinder_005 = bpy.data.meshes.new('Cylinder.005')
me_cylinder_005.from_pydata([(0.0, 1.0, -1.0), (-3.369e-09, 0.5478, 2.527), (0.7071, 0.7071, -1.0), (0.3874, 0.3874, 2.527), (1.0, -4.371e-08, -1.0), (0.5478, -2.395e-08, 2.527), (0.7071, -0.7071, -1.0), (0.3874, -0.3874, 2.527), (-8.742e-08, -1.0, -1.0), (-5.126e-08, -0.5478, 2.527), (-0.7071, -0.7071, -1.0), (-0.3874, -0.3874, 2.527), (-1.0, 1.192e-08, -1.0), (-0.5478, 6.533e-09, 2.527), (-0.7071, 0.7071, -1.0), (-0.3874, 0.3874, 2.527), (-0.1986, 0.5064, 4.862), (0.2066, 0.5056, 4.754), (0.4908, 0.2086, 4.671), (0.4875, -0.2106, 4.662), (0.1986, -0.5064, 4.731), (-0.2066, -0.5056, 4.839), (-0.4908, -0.2086, 4.922), (-0.4875, 0.2106, 4.931), (-0.1986, 0.5064, 7.008), (0.2066, 0.5056, 6.901), (0.4908, 0.2086, 6.818), (0.4875, -0.2106, 6.808), (0.1986, -0.5064, 6.878), (-0.2066, -0.5056, 6.986), (-0.4908, -0.2086, 7.068), (-0.4875, 0.2106, 7.078)], [], [(0, 1, 3, 2), (2, 3, 5, 4), (4, 5, 7, 6), (6, 7, 9, 8), (8, 9, 11, 10), (10, 11, 13, 12), (1, 15, 23, 16), (14, 15, 1, 0), (12, 13, 15, 14), (0, 2, 4, 6, 8, 10, 12, 14), (16, 23, 31, 24), (15, 13, 22, 23), (13, 11, 21, 22), (11, 9, 20, 21), (9, 7, 19, 20), (7, 5, 18, 19), (5, 3, 17, 18), (3, 1, 16, 17), (25, 24, 31, 30, 29, 28, 27, 26), (23, 22, 30, 31), (22, 21, 29, 30), (21, 20, 28, 29), (20, 19, 27, 28), (19, 18, 26, 27), (18, 17, 25, 26), (17, 16, 24, 25)])
me_cylinder_005.materials.append(mat_bark)
me_cylinder_005.use_remesh_preserve_volume = False
me_cylinder_005.use_remesh_preserve_attributes = False
me_cylinder_005.use_mirror_vertex_groups = False
me_cylinder_005.update()
me_sphere_002 = bpy.data.meshes.new('Sphere.002')
me_sphere_002.from_pydata([(-0.5834, -0.1475, 0.9392), (-1.468, -0.0287, -0.5324), (-0.2936, -0.1978, -2.427), (1.346, 0.6669, -1.802), (-0.3035, 0.7544, 0.7875), (-1.296, 0.9683, -0.07409), (-0.8296, 0.6402, -1.694), (8.521e-08, 0.7071, 0.7071), (5.541e-08, 1.413, -4.371e-08), (8.521e-08, 1.48, -1.105), (0.5, 0.5, 0.7071), (1.367, 0.9046, -0.4384), (1.959, 0.9578, -1.024), (0.7071, 3.201e-08, 0.7071), (1.509, 0.1057, -0.0803), (1.986, -0.9257, -1.128), (0.7502, -0.6489, 0.7956), (1.113, -1.183, 0.1224), (1.511, -1.127, -0.4583), (-0.01064, -1.107, 0.6669), (-0.1454, -1.921, 0.1018), (0.6964, -1.101, -1.869), (0.2188, -0.05041, 1.286), (-0.5872, -0.8889, 0.8344), (-0.9403, -1.427, -0.1226), (-0.8399, -1.115, -1.95)], [], [(2, 1, 5, 6), (1, 0, 4, 5), (6, 5, 8, 9), (5, 4, 7, 8), (9, 8, 11, 12), (8, 7, 10, 11), (12, 11, 14, 15), (11, 10, 13, 14), (15, 14, 17, 18), (14, 13, 16, 17), (18, 17, 20, 21), (17, 16, 19, 20), (21, 20, 24, 25), (20, 19, 23, 24), (3, 2, 6), (0, 22, 4), (3, 6, 9), (4, 22, 7), (3, 9, 12), (7, 22, 10), (3, 12, 15), (10, 22, 13), (3, 15, 18), (13, 22, 16), (3, 18, 21), (16, 22, 19), (3, 21, 25), (19, 22, 23), (3, 25, 2), (25, 24, 1, 2), (24, 23, 0, 1), (23, 22, 0)])
me_sphere_002.materials.append(mat_material_001)
me_sphere_002.use_remesh_preserve_volume = False
me_sphere_002.use_remesh_preserve_attributes = False
me_sphere_002.use_mirror_vertex_groups = False
me_sphere_002.update()
me_sphere_001 = bpy.data.meshes.new('Sphere.001')
me_sphere_001.from_pydata([(-0.5834, -0.1475, 0.9392), (-1.468, -0.0287, -0.5324), (-0.2936, -0.1978, -2.427), (1.346, 0.6669, -1.802), (-0.3035, 0.7544, 0.7875), (-1.296, 0.9683, -0.07409), (-0.8296, 0.6402, -1.694), (8.521e-08, 0.7071, 0.7071), (5.541e-08, 1.413, -4.371e-08), (8.521e-08, 1.48, -1.105), (0.5, 0.5, 0.7071), (1.367, 0.9046, -0.4384), (1.959, 0.9578, -1.024), (0.7071, 3.201e-08, 0.7071), (1.509, 0.1057, -0.0803), (1.986, -0.9257, -1.128), (0.7502, -0.6489, 0.7956), (1.113, -1.183, 0.1224), (1.511, -1.127, -0.4583), (-0.01064, -1.107, 0.6669), (-0.1454, -1.921, 0.1018), (0.6964, -1.101, -1.869), (0.2188, -0.05041, 1.286), (-0.5872, -0.8889, 0.8344), (-0.9403, -1.427, -0.1226), (-0.8399, -1.115, -1.95)], [], [(2, 1, 5, 6), (1, 0, 4, 5), (6, 5, 8, 9), (5, 4, 7, 8), (9, 8, 11, 12), (8, 7, 10, 11), (12, 11, 14, 15), (11, 10, 13, 14), (15, 14, 17, 18), (14, 13, 16, 17), (18, 17, 20, 21), (17, 16, 19, 20), (21, 20, 24, 25), (20, 19, 23, 24), (3, 2, 6), (0, 22, 4), (3, 6, 9), (4, 22, 7), (3, 9, 12), (7, 22, 10), (3, 12, 15), (10, 22, 13), (3, 15, 18), (13, 22, 16), (3, 18, 21), (16, 22, 19), (3, 21, 25), (19, 22, 23), (3, 25, 2), (25, 24, 1, 2), (24, 23, 0, 1), (23, 22, 0)])
me_sphere_001.materials.append(mat_material_001)
me_sphere_001.use_remesh_preserve_volume = False
me_sphere_001.use_remesh_preserve_attributes = False
me_sphere_001.use_mirror_vertex_groups = False
me_sphere_001.update()
me_sphere = bpy.data.meshes.new('Sphere')
me_sphere.from_pydata([(-0.5834, -0.1475, 0.9392), (-1.468, -0.0287, -0.5324), (-0.2936, -0.1978, -2.427), (1.346, 0.6669, -1.802), (-0.3035, 0.7544, 0.7875), (-1.296, 0.9683, -0.07409), (-0.8296, 0.6402, -1.694), (8.521e-08, 0.7071, 0.7071), (5.541e-08, 1.413, -4.371e-08), (8.521e-08, 1.48, -1.105), (0.5, 0.5, 0.7071), (1.367, 0.9046, -0.4384), (1.959, 0.9578, -1.024), (0.7071, 3.201e-08, 0.7071), (1.509, 0.1057, -0.0803), (1.986, -0.9257, -1.128), (0.7502, -0.6489, 0.7956), (1.113, -1.183, 0.1224), (1.511, -1.127, -0.4583), (-0.01064, -1.107, 0.6669), (-0.1454, -1.921, 0.1018), (0.6964, -1.101, -1.869), (0.2188, -0.05041, 1.286), (-0.5872, -0.8889, 0.8344), (-0.9403, -1.427, -0.1226), (-0.8399, -1.115, -1.95)], [], [(2, 1, 5, 6), (1, 0, 4, 5), (6, 5, 8, 9), (5, 4, 7, 8), (9, 8, 11, 12), (8, 7, 10, 11), (12, 11, 14, 15), (11, 10, 13, 14), (15, 14, 17, 18), (14, 13, 16, 17), (18, 17, 20, 21), (17, 16, 19, 20), (21, 20, 24, 25), (20, 19, 23, 24), (3, 2, 6), (0, 22, 4), (3, 6, 9), (4, 22, 7), (3, 9, 12), (7, 22, 10), (3, 12, 15), (10, 22, 13), (3, 15, 18), (13, 22, 16), (3, 18, 21), (16, 22, 19), (3, 21, 25), (19, 22, 23), (3, 25, 2), (25, 24, 1, 2), (24, 23, 0, 1), (23, 22, 0)])
me_sphere.materials.append(mat_material_001)
me_sphere.use_remesh_preserve_volume = False
me_sphere.use_remesh_preserve_attributes = False
me_sphere.use_mirror_vertex_groups = False
me_sphere.update()
me_cylinder_002 = bpy.data.meshes.new('Cylinder.002')
me_cylinder_002.from_pydata([(0.0, 1.0, -1.0), (-3.369e-09, 0.5478, 2.527), (0.7071, 0.7071, -1.0), (0.3874, 0.3874, 2.527), (1.0, -4.371e-08, -1.0), (0.5478, -2.395e-08, 2.527), (0.7071, -0.7071, -1.0), (0.3874, -0.3874, 2.527), (-8.742e-08, -1.0, -1.0), (-5.126e-08, -0.5478, 2.527), (-0.7071, -0.7071, -1.0), (-0.3874, -0.3874, 2.527), (-1.0, 1.192e-08, -1.0), (-0.5478, 6.533e-09, 2.527), (-0.7071, 0.7071, -1.0), (-0.3874, 0.3874, 2.527), (-0.1986, 0.5064, 4.862), (0.2066, 0.5056, 4.754), (0.4908, 0.2086, 4.671), (0.4875, -0.2106, 4.662), (0.1986, -0.5064, 4.731), (-0.2066, -0.5056, 4.839), (-0.4908, -0.2086, 4.922), (-0.4875, 0.2106, 4.931), (-0.1986, 0.5064, 7.008), (0.2066, 0.5056, 6.901), (0.4908, 0.2086, 6.818), (0.4875, -0.2106, 6.808), (0.1986, -0.5064, 6.878), (-0.2066, -0.5056, 6.986), (-0.4908, -0.2086, 7.068), (-0.4875, 0.2106, 7.078)], [], [(0, 1, 3, 2), (2, 3, 5, 4), (4, 5, 7, 6), (6, 7, 9, 8), (8, 9, 11, 10), (10, 11, 13, 12), (1, 15, 23, 16), (14, 15, 1, 0), (12, 13, 15, 14), (0, 2, 4, 6, 8, 10, 12, 14), (16, 23, 31, 24), (15, 13, 22, 23), (13, 11, 21, 22), (11, 9, 20, 21), (9, 7, 19, 20), (7, 5, 18, 19), (5, 3, 17, 18), (3, 1, 16, 17), (25, 24, 31, 30, 29, 28, 27, 26), (23, 22, 30, 31), (22, 21, 29, 30), (21, 20, 28, 29), (20, 19, 27, 28), (19, 18, 26, 27), (18, 17, 25, 26), (17, 16, 24, 25)])
me_cylinder_002.materials.append(mat_bark)
me_cylinder_002.use_remesh_preserve_volume = False
me_cylinder_002.use_remesh_preserve_attributes = False
me_cylinder_002.use_mirror_vertex_groups = False
me_cylinder_002.update()
me_cylinder_006 = bpy.data.meshes.new('Cylinder.006')
me_cylinder_006.from_pydata([(-0.8314, 0.7972, 0.8446), (-3.369e-09, 0.5478, 2.527), (-0.9919, 0.4098, 0.8446), (0.3874, 0.3874, 2.527), (-0.8314, 0.02244, 0.8446), (0.5478, -2.395e-08, 2.527), (-0.4441, -0.138, 0.8446), (0.3874, -0.3874, 2.527), (-0.05671, 0.02244, 0.8446), (-5.126e-08, -0.5478, 2.527), (0.1037, 0.4098, 0.8446), (-0.3874, -0.3874, 2.527), (-0.05671, 0.7972, 0.8446), (-0.5478, 6.533e-09, 2.527), (-0.4441, 0.9576, 0.8446), (-0.3874, 0.3874, 2.527), (-0.1986, 0.5064, 4.862), (0.2066, 0.5056, 4.754), (0.4908, 0.2086, 4.671), (0.4875, -0.2106, 4.662), (0.1986, -0.5064, 4.731), (-0.2066, -0.5056, 4.839), (-0.4908, -0.2086, 4.922), (-0.4875, 0.2106, 4.931), (-0.003415, 0.3329, 6.904), (0.2308, 0.242, 6.921), (0.3298, 0.009333, 6.952), (0.2356, -0.2288, 6.977), (0.003415, -0.3329, 6.982), (-0.2308, -0.242, 6.965), (-0.3298, -0.009333, 6.935), (-0.2356, 0.2288, 6.909)], [], [(1, 3, 12, 14), (5, 7, 8, 10), (7, 9, 6, 8), (9, 11, 4, 6), (11, 13, 2, 4), (13, 15, 0, 2), (1, 15, 23, 16), (3, 5, 10, 12), (15, 1, 14, 0), (16, 23, 31, 24), (15, 13, 22, 23), (13, 11, 21, 22), (11, 9, 20, 21), (9, 7, 19, 20), (7, 5, 18, 19), (5, 3, 17, 18), (3, 1, 16, 17), (25, 24, 31, 30, 29, 28, 27, 26), (23, 22, 30, 31), (22, 21, 29, 30), (21, 20, 28, 29), (20, 19, 27, 28), (19, 18, 26, 27), (18, 17, 25, 26), (17, 16, 24, 25)])
me_cylinder_006.materials.append(mat_bark)
me_cylinder_006.use_remesh_preserve_volume = False
me_cylinder_006.use_remesh_preserve_attributes = False
me_cylinder_006.use_mirror_vertex_groups = False
me_cylinder_006.update()
me_cylinder_004 = bpy.data.meshes.new('Cylinder.004')
me_cylinder_004.from_pydata([(-0.8314, 0.7972, 0.8446), (-3.369e-09, 0.5478, 2.527), (-0.9919, 0.4098, 0.8446), (0.3874, 0.3874, 2.527), (-0.8314, 0.02244, 0.8446), (0.5478, -2.395e-08, 2.527), (-0.4441, -0.138, 0.8446), (0.3874, -0.3874, 2.527), (-0.05671, 0.02244, 0.8446), (-5.126e-08, -0.5478, 2.527), (0.1037, 0.4098, 0.8446), (-0.3874, -0.3874, 2.527), (-0.05671, 0.7972, 0.8446), (-0.5478, 6.533e-09, 2.527), (-0.4441, 0.9576, 0.8446), (-0.3874, 0.3874, 2.527), (-0.1986, 0.5064, 4.862), (0.2066, 0.5056, 4.754), (0.4908, 0.2086, 4.671), (0.4875, -0.2106, 4.662), (0.1986, -0.5064, 4.731), (-0.2066, -0.5056, 4.839), (-0.4908, -0.2086, 4.922), (-0.4875, 0.2106, 4.931), (-0.003415, 0.3329, 6.904), (0.2308, 0.242, 6.921), (0.3298, 0.009333, 6.952), (0.2356, -0.2288, 6.977), (0.003415, -0.3329, 6.982), (-0.2308, -0.242, 6.965), (-0.3298, -0.009333, 6.935), (-0.2356, 0.2288, 6.909)], [], [(1, 3, 12, 14), (5, 7, 8, 10), (7, 9, 6, 8), (9, 11, 4, 6), (11, 13, 2, 4), (13, 15, 0, 2), (1, 15, 23, 16), (3, 5, 10, 12), (15, 1, 14, 0), (16, 23, 31, 24), (15, 13, 22, 23), (13, 11, 21, 22), (11, 9, 20, 21), (9, 7, 19, 20), (7, 5, 18, 19), (5, 3, 17, 18), (3, 1, 16, 17), (25, 24, 31, 30, 29, 28, 27, 26), (23, 22, 30, 31), (22, 21, 29, 30), (21, 20, 28, 29), (20, 19, 27, 28), (19, 18, 26, 27), (18, 17, 25, 26), (17, 16, 24, 25)])
me_cylinder_004.materials.append(mat_bark)
me_cylinder_004.use_remesh_preserve_volume = False
me_cylinder_004.use_remesh_preserve_attributes = False
me_cylinder_004.use_mirror_vertex_groups = False
me_cylinder_004.update()
me_cylinder_003 = bpy.data.meshes.new('Cylinder.003')
me_cylinder_003.from_pydata([(-0.8314, 0.7972, 0.8446), (-3.369e-09, 0.5478, 2.527), (-0.9919, 0.4098, 0.8446), (0.3874, 0.3874, 2.527), (-0.8314, 0.02244, 0.8446), (0.5478, -2.395e-08, 2.527), (-0.4441, -0.138, 0.8446), (0.3874, -0.3874, 2.527), (-0.05671, 0.02244, 0.8446), (-5.126e-08, -0.5478, 2.527), (0.1037, 0.4098, 0.8446), (-0.3874, -0.3874, 2.527), (-0.05671, 0.7972, 0.8446), (-0.5478, 6.533e-09, 2.527), (-0.4441, 0.9576, 0.8446), (-0.3874, 0.3874, 2.527), (-0.1986, 0.5064, 4.862), (0.2066, 0.5056, 4.754), (0.4908, 0.2086, 4.671), (0.4875, -0.2106, 4.662), (0.1986, -0.5064, 4.731), (-0.2066, -0.5056, 4.839), (-0.4908, -0.2086, 4.922), (-0.4875, 0.2106, 4.931), (-0.003415, 0.3329, 6.904), (0.2308, 0.242, 6.921), (0.3298, 0.009333, 6.952), (0.2356, -0.2288, 6.977), (0.003415, -0.3329, 6.982), (-0.2308, -0.242, 6.965), (-0.3298, -0.009333, 6.935), (-0.2356, 0.2288, 6.909)], [], [(1, 3, 12, 14), (5, 7, 8, 10), (7, 9, 6, 8), (9, 11, 4, 6), (11, 13, 2, 4), (13, 15, 0, 2), (1, 15, 23, 16), (3, 5, 10, 12), (15, 1, 14, 0), (16, 23, 31, 24), (15, 13, 22, 23), (13, 11, 21, 22), (11, 9, 20, 21), (9, 7, 19, 20), (7, 5, 18, 19), (5, 3, 17, 18), (3, 1, 16, 17), (25, 24, 31, 30, 29, 28, 27, 26), (23, 22, 30, 31), (22, 21, 29, 30), (21, 20, 28, 29), (20, 19, 27, 28), (19, 18, 26, 27), (18, 17, 25, 26), (17, 16, 24, 25)])
me_cylinder_003.materials.append(mat_bark)
me_cylinder_003.use_remesh_preserve_volume = False
me_cylinder_003.use_remesh_preserve_attributes = False
me_cylinder_003.use_mirror_vertex_groups = False
me_cylinder_003.update()
me_cylinder_001 = bpy.data.meshes.new('Cylinder.001')
me_cylinder_001.from_pydata([(-0.05862, 1.554, -1.755), (-0.01323, -0.006439, 1.453), (1.032, 1.001, -1.186), (1.574, -0.07877, -1.755), (1.032, -1.122, -1.186), (-0.05862, -1.712, -1.755), (-1.091, -1.122, -1.186), (-1.692, -0.07877, -1.755), (-1.091, 1.001, -1.186), (-0.0648, 1.377, -1.234), (-0.02646, 0.727, -0.3939), (-0.02646, 0.5529, 0.08623), (-0.02646, 0.3787, 0.5664), (-0.02646, 0.2045, 1.047), (0.1412, 0.1412, 1.003), (0.2544, 0.2544, 0.628), (0.3676, 0.3676, 0.2527), (0.4808, 0.4808, -0.1226), (0.9071, 0.8867, -0.7797), (0.1909, -0.01288, 1.047), (0.3651, -0.01288, 0.5664), (0.5393, -0.01288, 0.08623), (0.7135, -0.01288, -0.3939), (1.386, -0.07339, -1.234), (0.1412, -0.1412, 1.003), (0.2544, -0.2544, 0.628), (0.3676, -0.3676, 0.2527), (0.4808, -0.4808, -0.1226), (0.9071, -0.998, -0.7797), (-0.02646, -0.2302, 1.047), (-0.02646, -0.4044, 0.5664), (-0.02646, -0.5786, 0.08623), (-0.02646, -0.7528, -0.3939), (-0.0648, -1.524, -1.234), (-0.1412, -0.1412, 1.003), (-0.2544, -0.2544, 0.628), (-0.3676, -0.3676, 0.2527), (-0.4808, -0.4808, -0.1226), (-0.9776, -0.998, -0.7797), (-0.2438, -0.01288, 1.047), (-0.418, -0.01288, 0.5664), (-0.5922, -0.01288, 0.08623), (-0.7664, -0.01288, -0.3939), (-1.515, -0.07339, -1.234), (-0.1412, 0.1412, 1.003), (-0.2544, 0.2544, 0.628), (-0.3676, 0.3676, 0.2527), (-0.4808, 0.4808, -0.1226), (-0.9776, 0.8867, -0.7797), (-0.03217, 0.309, 0.979), (0.2198, 0.2026, 0.9505), (0.3141, -0.03727, 0.979), (0.2198, -0.2474, 0.9505), (-0.03217, -0.3836, 0.979), (-0.2303, -0.2474, 0.9505), (-0.3785, -0.03727, 0.979), (-0.2303, 0.2026, 0.8441), (0.04625, 0.5193, 0.5589), (0.3773, 0.4132, 0.5174), (0.5534, 0.02808, 0.425), (0.441, -0.4967, 0.5174), (-0.02454, -0.5499, 0.4418), (-0.3738, -0.3379, 0.5174), (-0.6025, 0.02808, 0.425), (-0.3738, 0.4132, 0.5174), (-0.03917, 0.8815, -0.1458), (0.5613, 0.5845, -0.01761), (0.8427, -0.0003103, -0.1458), (0.5613, -0.5614, 0.07127), (-0.03917, -0.8821, -0.1458), (-0.5846, -0.5614, 0.07127), (-0.921, -0.0003102, -0.1458), (-0.5846, 0.5845, 0.01577), (-0.04139, 1.031, -0.6682), (0.7109, 0.6563, -0.3112), (1.077, -0.0937, -0.6682), (0.7109, -0.8048, -0.337), (-0.0479, -1.218, -0.6682), (-0.7503, -0.8048, -0.337), (-1.172, -0.0937, -0.6125), (-0.7984, 0.6563, -0.337), (0.6505, 0.6505, -0.6856), (0.9747, -0.01288, -1.114), (0.6505, -0.6505, -0.6856), (-0.02646, -1.014, -1.114), (-0.6505, -0.6505, -0.6856), (-1.028, -0.01288, -1.114), (-0.6505, 0.6505, -0.6856), (-0.02646, 0.9883, -1.114)], [], [(0, 2, 3, 4, 5, 6, 7, 8), (88, 9, 18, 81), (9, 10, 17, 18), (73, 11, 16, 74), (65, 12, 15, 66), (57, 13, 14, 58), (81, 18, 23, 82), (18, 17, 22, 23), (74, 16, 21, 75), (66, 15, 20, 67), (58, 14, 19, 59), (82, 23, 28, 83), (23, 22, 27, 28), (75, 21, 26, 76), (67, 20, 25, 68), (59, 19, 24, 60), (83, 28, 33, 84), (28, 27, 32, 33), (76, 26, 31, 77), (68, 25, 30, 69), (60, 24, 29, 61), (84, 33, 38, 85), (33, 32, 37, 38), (77, 31, 36, 78), (69, 30, 35, 70), (61, 29, 34, 62), (85, 38, 43, 86), (38, 37, 42, 43), (78, 36, 41, 79), (70, 35, 40, 71), (62, 34, 39, 63), (87, 48, 9, 88), (48, 47, 10, 9), (80, 46, 11, 73), (72, 45, 12, 65), (64, 44, 13, 57), (86, 43, 48, 87), (43, 42, 47, 48), (79, 41, 46, 80), (71, 40, 45, 72), (63, 39, 44, 64), (13, 49, 50, 14), (14, 50, 51, 19), (19, 51, 52, 24), (24, 52, 53, 29), (29, 53, 54, 34), (34, 54, 55, 39), (44, 56, 49, 13), (39, 55, 56, 44), (12, 57, 58, 15), (15, 58, 59, 20), (20, 59, 60, 25), (25, 60, 61, 30), (30, 61, 62, 35), (35, 62, 63, 40), (45, 64, 57, 12), (40, 63, 64, 45), (11, 65, 66, 16), (16, 66, 67, 21), (21, 67, 68, 26), (26, 68, 69, 31), (31, 69, 70, 36), (36, 70, 71, 41), (46, 72, 65, 11), (41, 71, 72, 46), (10, 73, 74, 17), (17, 74, 75, 22), (22, 75, 76, 27), (27, 76, 77, 32), (32, 77, 78, 37), (37, 78, 79, 42), (47, 80, 73, 10), (42, 79, 80, 47), (0, 88, 81, 2), (2, 81, 82, 3), (3, 82, 83, 4), (4, 83, 84, 5), (5, 84, 85, 6), (6, 85, 86, 7), (8, 87, 88, 0), (7, 86, 87, 8), (49, 1, 50), (50, 1, 51), (51, 1, 52), (52, 1, 53), (53, 1, 54), (54, 1, 55), (56, 1, 49), (55, 1, 56)])
me_cylinder_001.materials.append(mat_material_001)
me_cylinder_001.use_remesh_preserve_volume = False
me_cylinder_001.use_remesh_preserve_attributes = False
me_cylinder_001.use_mirror_vertex_groups = False
me_cylinder_001.update()
me_sphere_003 = bpy.data.meshes.new('Sphere.003')
me_sphere_003.from_pydata([(-0.5834, -0.1475, 0.9392), (-1.468, -0.0287, -0.5324), (-0.2936, -0.1978, -2.427), (1.346, 0.6669, -1.802), (-0.3035, 0.7544, 0.7875), (-1.296, 0.9683, -0.07409), (-0.8296, 0.6402, -1.694), (8.521e-08, 0.7071, 0.7071), (5.541e-08, 1.413, -4.371e-08), (8.521e-08, 1.48, -1.105), (0.5, 0.5, 0.7071), (2.004, 0.7633, -0.2072), (1.959, 0.9578, -1.024), (0.7071, 3.201e-08, 0.7071), (1.509, 0.1057, -0.0803), (1.986, -0.9257, -1.128), (0.7502, -0.6489, 0.7956), (1.113, -1.183, 0.1224), (1.511, -1.127, -0.4583), (-0.01064, -1.107, 0.6669), (-0.1454, -1.921, 0.1018), (0.6964, -1.101, -1.869), (0.2188, -0.05041, 1.286), (-0.5872, -0.8889, 0.8344), (-0.9403, -1.427, -0.1226), (-0.8399, -1.115, -1.95)], [], [(2, 1, 5, 6), (1, 0, 4, 5), (6, 5, 8, 9), (5, 4, 7, 8), (9, 8, 11, 12), (8, 7, 10, 11), (12, 11, 14, 15), (11, 10, 13, 14), (15, 14, 17, 18), (14, 13, 16, 17), (18, 17, 20, 21), (17, 16, 19, 20), (21, 20, 24, 25), (20, 19, 23, 24), (3, 2, 6), (0, 22, 4), (3, 6, 9), (4, 22, 7), (3, 9, 12), (7, 22, 10), (3, 12, 15), (10, 22, 13), (3, 15, 18), (13, 22, 16), (3, 18, 21), (16, 22, 19), (3, 21, 25), (19, 22, 23), (3, 25, 2), (25, 24, 1, 2), (24, 23, 0, 1), (23, 22, 0)])
me_sphere_003.materials.append(mat_material_001)
me_sphere_003.use_remesh_preserve_volume = False
me_sphere_003.use_remesh_preserve_attributes = False
me_sphere_003.use_mirror_vertex_groups = False
me_sphere_003.update()

# ---- objects
ob_sphere_007 = bpy.data.objects.new('Sphere.007', me_sphere_008)
ob_sphere_005 = bpy.data.objects.new('Sphere.005', me_sphere_007)
ob_cylinder_016 = bpy.data.objects.new('Cylinder.016', me_cylinder_021)
ob_cylinder_014 = bpy.data.objects.new('Cylinder.014', me_cylinder_020)
ob_cylinder_015 = bpy.data.objects.new('Cylinder.015', me_cylinder_019)
ob_cylinder = bpy.data.objects.new('Cylinder', me_cylinder_018)
ob_sphere_006 = bpy.data.objects.new('Sphere.006', me_sphere_006)
ob_sphere_004 = bpy.data.objects.new('Sphere.004', me_sphere_004)
ob_cylinder_010 = bpy.data.objects.new('Cylinder.010', me_cylinder_013)
ob_cylinder_013 = bpy.data.objects.new('Cylinder.013', me_cylinder_016)
ob_cylinder_012 = bpy.data.objects.new('Cylinder.012', me_cylinder_015)
ob_cylinder_011 = bpy.data.objects.new('Cylinder.011', me_cylinder_014)
ob_cylinder_006 = bpy.data.objects.new('Cylinder.006', me_cylinder_007)
ob_cylinder_009 = bpy.data.objects.new('Cylinder.009', me_cylinder_010)
ob_cylinder_008 = bpy.data.objects.new('Cylinder.008', me_cylinder_009)
ob_cylinder_007 = bpy.data.objects.new('Cylinder.007', me_cylinder_008)
ob_cylinder_000 = bpy.data.objects.new('Cylinder.000', me_cylinder_005)
ob_sphere_002 = bpy.data.objects.new('Sphere.002', me_sphere_002)
ob_sphere_001 = bpy.data.objects.new('Sphere.001', me_sphere_001)
ob_sphere = bpy.data.objects.new('Sphere', me_sphere)
ob_cylinder_002 = bpy.data.objects.new('Cylinder.002', me_cylinder_002)
ob_cylinder_005 = bpy.data.objects.new('Cylinder.005', me_cylinder_006)
ob_cylinder_004 = bpy.data.objects.new('Cylinder.004', me_cylinder_004)
ob_cylinder_003 = bpy.data.objects.new('Cylinder.003', me_cylinder_003)
ob_cylinder_001 = bpy.data.objects.new('Cylinder.001', me_cylinder_001)
ob_sphere_003 = bpy.data.objects.new('Sphere.003', me_sphere_003)
ob_lamp = bpy.data.objects.new('Lamp', light_lamp)
ob_camera = bpy.data.objects.new('Camera', cam_camera)

# ---- transforms, parenting, visibility, modifiers, constraints
ob_sphere_007.location = (3.042, 1.457, 3.095)
ob_sphere_007.rotation_euler = (-3.705, -0.4912, 1.764)
ob_sphere_007.scale = (0.2649, 0.2649, 0.2649)
ob_sphere_007.lineart.crease_threshold = 0.0
ob_sphere_005.location = (3.671, 1.212, 3.097)
ob_sphere_005.rotation_euler = (-3.148, -0.3492, 2.938)
ob_sphere_005.scale = (0.5276, 0.5276, 0.5276)
ob_sphere_005.lineart.crease_threshold = 0.0
ob_cylinder_016.location = (0.3447, 1.023, 0.2104)
ob_cylinder_016.scale = (0.3451, 0.3451, 0.3451)
ob_cylinder_016.lineart.crease_threshold = 0.0
ob_cylinder_014.location = (0.2205, 1.005, 2.85)
ob_cylinder_014.lineart.crease_threshold = 0.0
ob_cylinder_015.location = (-3.035, 0.8539, 2.296)
ob_cylinder_015.scale = (0.8279, 0.8279, 0.7396)
ob_cylinder_015.lineart.crease_threshold = 0.0
ob_cylinder.location = (-3.035, 0.8539, 2.17)
ob_cylinder.scale = (0.8279, 0.8279, 0.7396)
ob_cylinder.lineart.crease_threshold = 0.0
ob_sphere_006.location = (2.344, 1.212, 3.144)
ob_sphere_006.scale = (0.3451, 0.3451, 0.3451)
ob_sphere_006.lineart.crease_threshold = 0.0
ob_sphere_004.location = (-5.627, 0.8716, 2.857)
ob_sphere_004.rotation_euler = (-3.148, -0.3492, 2.938)
ob_sphere_004.scale = (0.5356, 0.5356, 0.5356)
ob_sphere_004.lineart.crease_threshold = 0.0
ob_cylinder_010.location = (-5.64, 0.7223, 0.5267)
ob_cylinder_010.rotation_euler = (0.0, 0.0, 1.928)
ob_cylinder_010.scale = (0.2533, 0.2533, 0.2533)
ob_cylinder_010.lineart.crease_threshold = 0.0
ob_cylinder_013.parent = ob_cylinder_010
ob_cylinder_013.matrix_parent_inverse = Matrix(((2.898, 0.0, 0.0, -8.485), (0.0, 2.898, 0.0, -2.91), (2.98e-08, 0.0, 2.898, -1.31), (0.0, 0.0, 0.0, 1.0)))
ob_cylinder_013.location = (2.924, 1.004, 1.873)
ob_cylinder_013.rotation_euler = (-0.739, -0.8356, 1.791)
ob_cylinder_013.scale = (0.1504, 0.1504, 0.09461)
ob_cylinder_013.lineart.crease_threshold = 0.0
ob_cylinder_012.parent = ob_cylinder_010
ob_cylinder_012.matrix_parent_inverse = Matrix(((2.898, 0.0, 0.0, -8.485), (0.0, 2.898, 0.0, -2.91), (2.98e-08, 0.0, 2.898, -1.31), (0.0, 0.0, 0.0, 1.0)))
ob_cylinder_012.location = (2.352, 1.267, 2.971)
ob_cylinder_012.rotation_euler = (2.466, 0.3789, 1.667)
ob_cylinder_012.scale = (0.1716, 0.1716, 0.1079)
ob_cylinder_012.lineart.crease_threshold = 0.0
ob_cylinder_011.parent = ob_cylinder_010
ob_cylinder_011.matrix_parent_inverse = Matrix(((2.898, 0.0, 0.0, -8.485), (0.0, 2.898, 0.0, -2.91), (2.98e-08, 0.0, 2.898, -1.31), (0.0, 0.0, 0.0, 1.0)))
ob_cylinder_011.location = (3.039, 1.004, 2.144)
ob_cylinder_011.rotation_euler = (0.4299, 0.4206, 1.022)
ob_cylinder_011.scale = (0.1874, 0.1874, 0.1178)
ob_cylinder_011.lineart.crease_threshold = 0.0
ob_cylinder_006.location = (-5.64, 0.7223, 0.3805)
ob_cylinder_006.rotation_euler = (0.0, 0.0, 1.928)
ob_cylinder_006.scale = (0.2751, 0.2751, 0.2751)
ob_cylinder_006.lineart.crease_threshold = 0.0
ob_cylinder_009.parent = ob_cylinder_006
ob_cylinder_009.matrix_parent_inverse = Matrix(((2.898, 0.0, 0.0, -8.485), (0.0, 2.898, 0.0, -2.91), (2.98e-08, 0.0, 2.898, -1.31), (0.0, 0.0, 0.0, 1.0)))
ob_cylinder_009.location = (3.039, 1.004, 2.099)
ob_cylinder_009.rotation_euler = (0.4299, 0.4206, 1.022)
ob_cylinder_009.scale = (0.2092, 0.2092, 0.1316)
ob_cylinder_009.lineart.crease_threshold = 0.0
ob_cylinder_008.parent = ob_cylinder_006
ob_cylinder_008.matrix_parent_inverse = Matrix(((2.898, 0.0, 0.0, -8.485), (0.0, 2.898, 0.0, -2.91), (2.98e-08, 0.0, 2.898, -1.31), (0.0, 0.0, 0.0, 1.0)))
ob_cylinder_008.location = (2.294, 1.289, 2.956)
ob_cylinder_008.rotation_euler = (2.466, 0.3789, 1.667)
ob_cylinder_008.scale = (0.2092, 0.2092, 0.1316)
ob_cylinder_008.lineart.crease_threshold = 0.0
ob_cylinder_007.parent = ob_cylinder_006
ob_cylinder_007.matrix_parent_inverse = Matrix(((2.898, 0.0, 0.0, -8.485), (0.0, 2.898, 0.0, -2.91), (2.98e-08, 0.0, 2.898, -1.31), (0.0, 0.0, 0.0, 1.0)))
ob_cylinder_007.location = (2.924, 1.004, 1.912)
ob_cylinder_007.rotation_euler = (-0.739, -0.8356, 1.791)
ob_cylinder_007.scale = (0.1504, 0.1504, 0.09461)
ob_cylinder_007.lineart.crease_threshold = 0.0
ob_cylinder_000.location = (-3.041, 1.023, 0.2104)
ob_cylinder_000.scale = (0.3451, 0.3451, 0.3451)
ob_cylinder_000.lineart.crease_threshold = 0.0
ob_sphere_002.location = (3.042, 1.457, 2.998)
ob_sphere_002.rotation_euler = (-3.705, -0.4912, 1.764)
ob_sphere_002.scale = (0.2649, 0.2649, 0.2649)
ob_sphere_002.lineart.crease_threshold = 0.0
ob_sphere_001.location = (3.671, 1.212, 2.998)
ob_sphere_001.rotation_euler = (-3.148, -0.3492, 2.938)
ob_sphere_001.scale = (0.5276, 0.5276, 0.5276)
ob_sphere_001.lineart.crease_threshold = 0.0
ob_sphere.location = (2.329, 1.212, 2.998)
ob_sphere.scale = (0.3451, 0.3451, 0.3451)
ob_sphere.lineart.crease_threshold = 0.0
ob_cylinder_002.location = (2.928, 1.004, 0.4521)
ob_cylinder_002.scale = (0.3451, 0.3451, 0.3451)
ob_cylinder_002.lineart.crease_threshold = 0.0
ob_cylinder_005.parent = ob_cylinder_002
ob_cylinder_005.matrix_parent_inverse = Matrix(((2.898, 0.0, 0.0, -8.485), (0.0, 2.898, 0.0, -2.91), (2.98e-08, 0.0, 2.898, -1.31), (0.0, 0.0, 0.0, 1.0)))
ob_cylinder_005.location = (2.924, 1.004, 1.912)
ob_cylinder_005.rotation_euler = (-0.739, -0.8356, 1.791)
ob_cylinder_005.scale = (0.1504, 0.1504, 0.09461)
ob_cylinder_005.lineart.crease_threshold = 0.0
ob_cylinder_004.parent = ob_cylinder_002
ob_cylinder_004.matrix_parent_inverse = Matrix(((2.898, 0.0, 0.0, -8.485), (0.0, 2.898, 0.0, -2.91), (2.98e-08, 0.0, 2.898, -1.31), (0.0, 0.0, 0.0, 1.0)))
ob_cylinder_004.location = (2.294, 1.289, 2.956)
ob_cylinder_004.rotation_euler = (2.466, 0.3789, 1.667)
ob_cylinder_004.scale = (0.2092, 0.2092, 0.1316)
ob_cylinder_004.lineart.crease_threshold = 0.0
ob_cylinder_003.parent = ob_cylinder_002
ob_cylinder_003.matrix_parent_inverse = Matrix(((2.898, 0.0, 0.0, -8.485), (0.0, 2.898, 0.0, -2.91), (2.98e-08, 0.0, 2.898, -1.31), (0.0, 0.0, 0.0, 1.0)))
ob_cylinder_003.location = (3.039, 1.004, 2.099)
ob_cylinder_003.rotation_euler = (0.4299, 0.4206, 1.022)
ob_cylinder_003.scale = (0.2092, 0.2092, 0.1316)
ob_cylinder_003.lineart.crease_threshold = 0.0
ob_cylinder_001.location = (0.2205, 1.005, 2.735)
ob_cylinder_001.lineart.crease_threshold = 0.0
ob_sphere_003.location = (-5.689, 0.8716, 2.748)
ob_sphere_003.rotation_euler = (-3.148, -0.3492, 2.938)
ob_sphere_003.scale = (0.5276, 0.5276, 0.5276)
ob_sphere_003.lineart.crease_threshold = 0.0
ob_lamp.location = (4.076, 1.005, 7.942)
ob_lamp.rotation_euler = (0.6503, 0.05522, 1.866)
ob_lamp.lock_rotations_4d = False
ob_lamp.empty_display_type = 'ARROWS'
ob_lamp.color = (0.0, 0.0, 0.0, 0.0)
ob_lamp.lineart.crease_threshold = 0.0
ob_camera.location = (6.958, -15.79, 10.49)
ob_camera.rotation_euler = (1.109, 0.01082, 0.4096)
ob_camera.lock_rotations_4d = False
ob_camera.empty_display_type = 'ARROWS'
ob_camera.color = (0.0, 0.0, 0.0, 0.0)
ob_camera.display_type = 'WIRE'
ob_camera.lineart.crease_threshold = 0.0

# ---- collection membership
col_collection_1.objects.link(ob_sphere_007)
col_collection_1.objects.link(ob_sphere_005)
col_collection_1.objects.link(ob_cylinder_016)
col_collection_1.objects.link(ob_cylinder_014)
col_collection_1.objects.link(ob_cylinder_015)
col_collection_1.objects.link(ob_cylinder)
col_collection_1.objects.link(ob_sphere_006)
col_collection_1.objects.link(ob_sphere_004)
col_collection_1.objects.link(ob_cylinder_010)
col_collection_1.objects.link(ob_cylinder_013)
col_collection_1.objects.link(ob_cylinder_012)
col_collection_1.objects.link(ob_cylinder_011)
col_collection_1.objects.link(ob_cylinder_006)
col_collection_1.objects.link(ob_cylinder_009)
col_collection_1.objects.link(ob_cylinder_008)
col_collection_1.objects.link(ob_cylinder_007)
col_collection_1.objects.link(ob_cylinder_000)
col_collection_1.objects.link(ob_sphere_002)
col_collection_1.objects.link(ob_sphere_001)
col_collection_1.objects.link(ob_sphere)
col_collection_1.objects.link(ob_cylinder_002)
col_collection_1.objects.link(ob_cylinder_005)
col_collection_1.objects.link(ob_cylinder_004)
col_collection_1.objects.link(ob_cylinder_003)
col_collection_1.objects.link(ob_cylinder_001)
col_collection_1.objects.link(ob_sphere_003)
col_collection_1.objects.link(ob_lamp)
col_collection_1.objects.link(ob_camera)

# ---- scene / render settings (as saved in the file)
scene.camera = ob_camera
scene.frame_start = 1; scene.frame_end = 250; scene.frame_set(52)
scene.render.engine = 'CYCLES'
scene.render.resolution_percentage = 50
scene.render.dither_intensity = 0.0
scene.cycles.use_denoising = False
scene.cycles.samples = 10
scene.cycles.sampling_pattern = 'TABULATED_SOBOL'
scene.cycles.light_sampling_threshold = 0.0
scene.cycles.use_adaptive_sampling = False
scene.cycles.use_light_tree = False
scene.cycles.blur_glossy = 0.0
scene.cycles.volume_bounces = 1
scene.cycles.pixel_filter_type = 'GAUSSIAN'
scene.cycles.sample_clamp_indirect = 0.0
scene.view_settings.view_transform = 'Standard'
bpy.context.view_layer.update()
